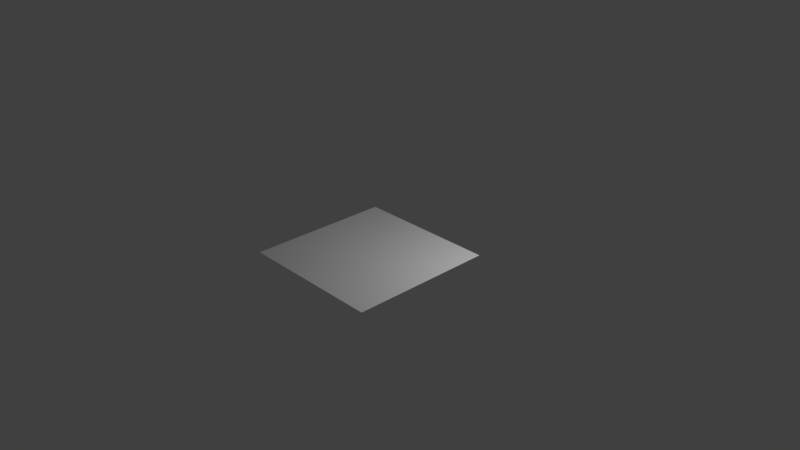 # Source: Reinstancing.blend  (saved by Blender 2.79.5; exported with 4.5.12 LTS)
import bpy
from mathutils import Matrix  # noqa: F401  (used for matrix-valued properties, if any)

bpy.ops.wm.read_factory_settings(use_empty=True)
scene = bpy.context.scene
scene.name = 'Scene'

# ---- collections
col_collection_1 = bpy.data.collections.new('Collection 1'); scene.collection.children.link(col_collection_1)

# ---- materials (node trees are filled in below, after node groups)
mat_material_001 = bpy.data.materials.new('Material.001')
mat_material_001.alpha_threshold = 0.0
mat_material_001.use_transparent_shadow = False
mat_material_001.roughness = 0.5

# ---- material node trees

# ---- world
world_world = bpy.data.worlds.new('World'); scene.world = world_world
world_world.color = (0.05088, 0.05088, 0.05088)
world_world.use_sun_shadow = False
world_world.sun_shadow_jitter_overblur = 0.0
world_world.cycles.sampling_method = 'NONE'

# ---- cameras
cam_camera = bpy.data.cameras.new('Camera')
cam_camera.clip_end = 100.0
cam_camera.lens = 35.0
cam_camera.sensor_width = 32.0
cam_camera.sensor_height = 18.0
cam_camera.ortho_scale = 7.314
cam_camera.dof.focus_distance = 0.0
cam_camera.dof.aperture_fstop = 128.0

# ---- lights
light_lamp = bpy.data.lights.new('Lamp', 'POINT')
light_lamp.transmission_factor = 0.0
light_lamp.cutoff_distance = 30.0
light_lamp.energy = 100.0
light_lamp.shadow_buffer_clip_start = 1.001
light_lamp.shadow_soft_size = 0.1
light_lamp.shadow_maximum_resolution = 0.006
light_lamp.use_absolute_resolution = True

# ---- meshes
me_plane = bpy.data.meshes.new('Plane')
me_plane.from_pydata([(-1.0, -1.0, 0.0), (1.0, -1.0, 0.0), (-1.0, 1.0, 0.0), (1.0, 1.0, 0.0), (-1.0, 0.0, 0.0), (0.0, -1.0, 0.0), (1.0, 0.0, 0.0), (0.0, 1.0, 0.0), (0.0, 0.0, 0.0)], [], [(6, 7, 8), (8, 2, 4), (5, 4, 0), (1, 8, 5), (6, 3, 7), (8, 7, 2), (5, 8, 4), (1, 6, 8)])
me_plane.polygons.foreach_set('use_smooth', [True] * 8)
_uv = me_plane.uv_layers.new(name='UVMap')
_uv.uv.foreach_set('vector', [0.0, 0.0, 0.0, 0.0, 0.0, 0.0, 0.0, 0.0, 0.0, 0.0, 0.0, 0.0, 0.0, 0.0, 0.0, 0.0, 0.0, 0.0, 0.0, 0.0, 0.0, 0.0, 0.0, 0.0, 0.0, 0.0, 0.0, 0.0, 0.0, 0.0, 0.0, 0.0, 0.0, 0.0, 0.0, 0.0, 0.0, 0.0, 0.0, 0.0, 0.0, 0.0, 0.0, 0.0, 0.0, 0.0, 0.0, 0.0])
_ca = me_plane.color_attributes.new('Col', 'BYTE_COLOR', 'CORNER')
_ca.data.foreach_set('color', [1.0, 1.0, 1.0, 1.0, 1.0, 1.0, 1.0, 1.0, 1.0, 1.0, 1.0, 1.0, 1.0, 1.0, 1.0, 1.0, 1.0, 1.0, 1.0, 1.0, 1.0, 1.0, 1.0, 1.0, 1.0, 1.0, 1.0, 1.0, 1.0, 1.0, 1.0, 1.0, 1.0, 1.0, 1.0, 1.0, 1.0, 1.0, 1.0, 1.0, 1.0, 1.0, 1.0, 1.0, 1.0, 1.0, 1.0, 1.0, 1.0, 1.0, 1.0, 1.0, 1.0, 1.0, 1.0, 1.0, 1.0, 1.0, 1.0, 1.0, 1.0, 1.0, 1.0, 1.0, 1.0, 1.0, 1.0, 1.0, 1.0, 1.0, 1.0, 1.0, 1.0, 1.0, 1.0, 1.0, 1.0, 1.0, 1.0, 1.0, 1.0, 1.0, 1.0, 1.0, 1.0, 1.0, 1.0, 1.0, 1.0, 1.0, 1.0, 1.0, 1.0, 1.0, 1.0, 1.0])
me_plane.materials.append(mat_material_001)
me_plane.use_remesh_preserve_volume = False
me_plane.use_remesh_preserve_attributes = False
me_plane.use_mirror_vertex_groups = False
me_plane.update()

# ---- objects
ob_plane = bpy.data.objects.new('Plane', me_plane)
ob_lamp = bpy.data.objects.new('Lamp', light_lamp)
ob_camera = bpy.data.objects.new('Camera', cam_camera)

# ---- transforms, parenting, visibility, modifiers, constraints
ob_plane.location = (0.0, 0.0, 0.0)
ob_plane.lineart.crease_threshold = 0.0
ob_lamp.location = (1.883, 1.005, 2.263)
ob_lamp.rotation_euler = (0.6503, 0.05522, 1.866)
ob_lamp.lock_rotations_4d = False
ob_lamp.empty_display_type = 'ARROWS'
ob_lamp.color = (0.0, 0.0, 0.0, 0.0)
ob_lamp.lineart.crease_threshold = 0.0
ob_camera.location = (7.481, -6.508, 5.344)
ob_camera.rotation_euler = (1.109, 0.0, 0.8149)
ob_camera.lock_rotations_4d = False
ob_camera.empty_display_type = 'ARROWS'
ob_camera.color = (0.0, 0.0, 0.0, 0.0)
ob_camera.display_type = 'WIRE'
ob_camera.lineart.crease_threshold = 0.0

# ---- collection membership
col_collection_1.objects.link(ob_plane)
col_collection_1.objects.link(ob_lamp)
col_collection_1.objects.link(ob_camera)

# ---- scene / render settings (as saved in the file)
scene.camera = ob_camera
scene.frame_start = 1; scene.frame_end = 250; scene.frame_set(1)
scene.render.engine = 'BLENDER_EEVEE_NEXT'
scene.render.resolution_percentage = 50
scene.render.dither_intensity = 0.0
scene.cycles.use_denoising = False
scene.cycles.samples = 128
scene.cycles.sampling_pattern = 'TABULATED_SOBOL'
scene.cycles.use_adaptive_sampling = False
scene.cycles.use_light_tree = False
scene.cycles.blur_glossy = 0.0
scene.cycles.sample_clamp_indirect = 0.0
scene.view_settings.view_transform = 'Standard'
bpy.context.view_layer.update()
